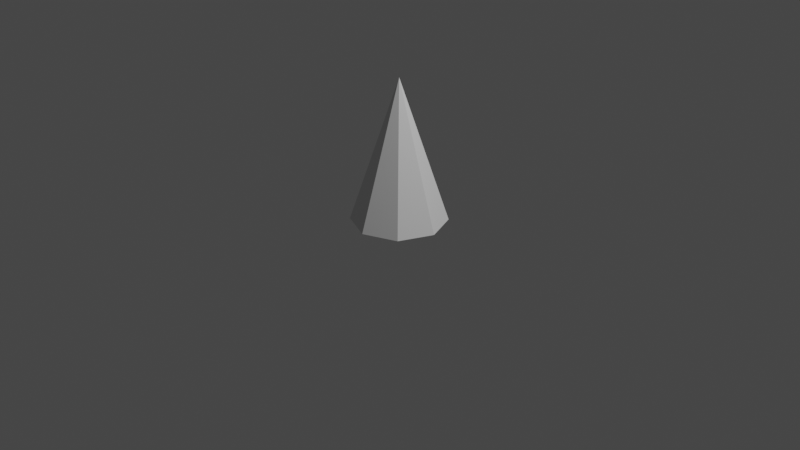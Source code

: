 # Source: dude.blend  (saved by Blender 2.82.6; exported with 4.5.12 LTS)
import bpy
from mathutils import Matrix  # noqa: F401  (used for matrix-valued properties, if any)

bpy.ops.wm.read_factory_settings(use_empty=True)
scene = bpy.context.scene
scene.name = 'Scene'

# ---- collections
col_collection = bpy.data.collections.new('Collection'); scene.collection.children.link(col_collection)

# ---- world
world_world = bpy.data.worlds.new('World'); scene.world = world_world
world_world.use_nodes = True; world_world.node_tree.nodes.clear()
_N = world_world.node_tree.nodes; _L = world_world.node_tree.links
n0 = _N.new('ShaderNodeOutputWorld'); n0.name = 'World Output'; n0.location = (300, 300)
n1 = _N.new('ShaderNodeBackground'); n1.name = 'Background'; n1.location = (10, 300)
n1.inputs[0].default_value = (0.05088, 0.05088, 0.05088, 1.0)
_L.new(n1.outputs[0], n0.inputs[0])
n0.is_active_output = True
world_world.color = (0.05088, 0.05088, 0.05088)
world_world.use_sun_shadow = False
world_world.sun_shadow_jitter_overblur = 0.0

# ---- cameras
cam_camera = bpy.data.cameras.new('Camera')
cam_camera.clip_end = 100.0
cam_camera.ortho_scale = 7.314

# ---- lights
light_light = bpy.data.lights.new('Light', 'POINT')
light_light.transmission_factor = 0.0
light_light.energy = 1000.0
light_light.shadow_soft_size = 0.1
light_light.shadow_maximum_resolution = 0.006
light_light.use_absolute_resolution = True

# ---- meshes
me_cone = bpy.data.meshes.new('Cone')
me_cone.from_pydata([(0.0, 0.5, -0.75), (0.3536, 0.3536, -0.75), (0.5, -2.186e-08, -0.75), (0.3536, -0.3536, -0.75), (-4.371e-08, -0.5, -0.75), (-0.3536, -0.3536, -0.75), (-0.5, 5.962e-09, -0.75), (-0.3536, 0.3536, -0.75), (0.0, 0.0, 0.75)], [], [(0, 8, 1), (1, 8, 2), (2, 8, 3), (3, 8, 4), (4, 8, 5), (5, 8, 6), (6, 8, 7), (7, 8, 0), (0, 1, 2, 3, 4, 5, 6, 7)])
_uv = me_cone.uv_layers.new(name='UVMap')
_uv.uv.foreach_set('vector', [0.25, 0.49, 0.25, 0.25, 0.4197, 0.4197, 0.4197, 0.4197, 0.25, 0.25, 0.49, 0.25, 0.49, 0.25, 0.25, 0.25, 0.4197, 0.08029, 0.4197, 0.08029, 0.25, 0.25, 0.25, 0.01, 0.25, 0.01, 0.25, 0.25, 0.08029, 0.08029, 0.08029, 0.08029, 0.25, 0.25, 0.01, 0.25, 0.01, 0.25, 0.25, 0.25, 0.08029, 0.4197, 0.08029, 0.4197, 0.25, 0.25, 0.25, 0.49, 0.75, 0.49, 0.9197, 0.4197, 0.99, 0.25, 0.9197, 0.08029, 0.75, 0.01, 0.5803, 0.08029, 0.51, 0.25, 0.5803, 0.4197])
me_cone.use_remesh_fix_poles = True
me_cone.use_remesh_preserve_attributes = False
me_cone.use_mirror_vertex_groups = False
me_cone.update()

# ---- objects
ob_light = bpy.data.objects.new('Light', light_light)
ob_camera = bpy.data.objects.new('Camera', cam_camera)
ob_cone = bpy.data.objects.new('Cone', me_cone)

# ---- transforms, parenting, visibility, modifiers, constraints
ob_light.location = (4.076, 1.005, 5.904)
ob_light.rotation_euler = (0.6503, 0.05522, 1.866)
ob_light.lock_rotations_4d = False
ob_light.empty_display_type = 'ARROWS'
ob_light.color = (0.0, 0.0, 0.0, 0.0)
ob_light.lineart.crease_threshold = 0.0
ob_camera.location = (7.359, -6.926, 4.958)
ob_camera.rotation_euler = (1.109, 0.0, 0.8149)
ob_camera.lock_rotations_4d = False
ob_camera.empty_display_type = 'ARROWS'
ob_camera.color = (0.0, 0.0, 0.0, 0.0)
ob_camera.display_type = 'WIRE'
ob_camera.lineart.crease_threshold = 0.0
ob_cone.location = (0.0, 0.0, 0.75)
ob_cone.lineart.crease_threshold = 0.0

# ---- collection membership
col_collection.objects.link(ob_light)
col_collection.objects.link(ob_camera)
col_collection.objects.link(ob_cone)

# ---- scene / render settings (as saved in the file)
scene.camera = ob_camera
scene.frame_start = 1; scene.frame_end = 250; scene.frame_set(0)
scene.render.engine = 'BLENDER_EEVEE_NEXT'
scene.cycles.use_denoising = False
scene.cycles.samples = 128
scene.cycles.sampling_pattern = 'TABULATED_SOBOL'
scene.cycles.use_adaptive_sampling = False
scene.cycles.use_light_tree = False
scene.view_settings.view_transform = 'Filmic'
bpy.context.view_layer.update()
